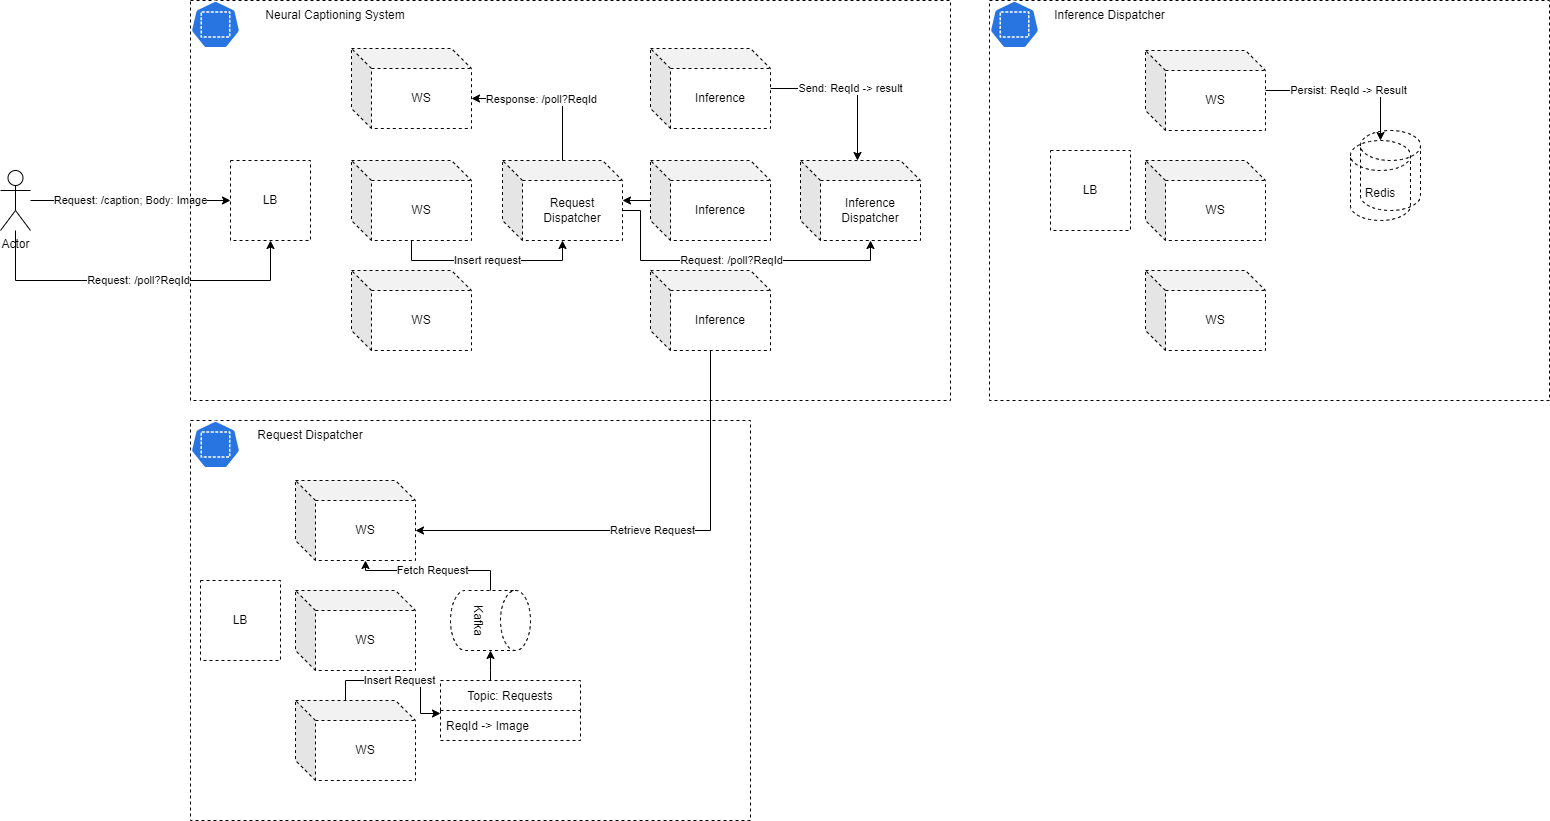

The diagram above was exported from draw.io. Its source (the exported page's mxGraphModel, read from the mxfile embedded in the PNG):
<mxGraphModel dx="1037" dy="640" grid="1" gridSize="10" guides="1" tooltips="1" connect="1" arrows="1" fold="1" page="1" pageScale="1" pageWidth="850" pageHeight="1100" math="0" shadow="0">
  <root>
    <mxCell id="0" />
    <mxCell id="1" parent="0" />
    <mxCell id="WfkKN2zlo6_ujelsl4qy-52" value="Request: /caption; Body: Image" style="edgeStyle=orthogonalEdgeStyle;rounded=0;orthogonalLoop=1;jettySize=auto;html=1;entryX=0;entryY=0.5;entryDx=0;entryDy=0;" parent="1" source="WfkKN2zlo6_ujelsl4qy-1" target="WfkKN2zlo6_ujelsl4qy-4" edge="1">
      <mxGeometry relative="1" as="geometry" />
    </mxCell>
    <mxCell id="WfkKN2zlo6_ujelsl4qy-53" value="Request: /poll?ReqId" style="edgeStyle=orthogonalEdgeStyle;rounded=0;orthogonalLoop=1;jettySize=auto;html=1;entryX=0.5;entryY=1;entryDx=0;entryDy=0;" parent="1" source="WfkKN2zlo6_ujelsl4qy-1" target="WfkKN2zlo6_ujelsl4qy-4" edge="1">
      <mxGeometry relative="1" as="geometry">
        <Array as="points">
          <mxPoint x="25" y="320" />
          <mxPoint x="280" y="320" />
        </Array>
      </mxGeometry>
    </mxCell>
    <mxCell id="WfkKN2zlo6_ujelsl4qy-1" value="Actor" style="shape=umlActor;verticalLabelPosition=bottom;verticalAlign=top;html=1;outlineConnect=0;" parent="1" vertex="1">
      <mxGeometry x="10" y="210" width="30" height="60" as="geometry" />
    </mxCell>
    <mxCell id="WfkKN2zlo6_ujelsl4qy-3" value="" style="rounded=0;whiteSpace=wrap;html=1;fillColor=none;dashed=1;" parent="1" vertex="1">
      <mxGeometry x="200" y="40" width="760" height="400" as="geometry" />
    </mxCell>
    <mxCell id="WfkKN2zlo6_ujelsl4qy-4" value="LB" style="whiteSpace=wrap;html=1;aspect=fixed;dashed=1;fillColor=none;" parent="1" vertex="1">
      <mxGeometry x="240" y="200" width="80" height="80" as="geometry" />
    </mxCell>
    <mxCell id="WfkKN2zlo6_ujelsl4qy-5" value="" style="sketch=0;html=1;dashed=0;whitespace=wrap;fillColor=#2875E2;strokeColor=#ffffff;points=[[0.005,0.63,0],[0.1,0.2,0],[0.9,0.2,0],[0.5,0,0],[0.995,0.63,0],[0.72,0.99,0],[0.5,1,0],[0.28,0.99,0]];shape=mxgraph.kubernetes.icon;prIcon=ns" parent="1" vertex="1">
      <mxGeometry x="200" y="40" width="50" height="48" as="geometry" />
    </mxCell>
    <mxCell id="WfkKN2zlo6_ujelsl4qy-6" value="WS" style="shape=cube;whiteSpace=wrap;html=1;boundedLbl=1;backgroundOutline=1;darkOpacity=0.05;darkOpacity2=0.1;dashed=1;fillColor=none;" parent="1" vertex="1">
      <mxGeometry x="361" y="88" width="120" height="80" as="geometry" />
    </mxCell>
    <mxCell id="WfkKN2zlo6_ujelsl4qy-37" value="Insert request" style="edgeStyle=orthogonalEdgeStyle;rounded=0;orthogonalLoop=1;jettySize=auto;html=1;" parent="1" source="WfkKN2zlo6_ujelsl4qy-7" target="WfkKN2zlo6_ujelsl4qy-9" edge="1">
      <mxGeometry relative="1" as="geometry">
        <Array as="points">
          <mxPoint x="421" y="300" />
          <mxPoint x="572" y="300" />
        </Array>
      </mxGeometry>
    </mxCell>
    <mxCell id="WfkKN2zlo6_ujelsl4qy-7" value="WS" style="shape=cube;whiteSpace=wrap;html=1;boundedLbl=1;backgroundOutline=1;darkOpacity=0.05;darkOpacity2=0.1;dashed=1;fillColor=none;" parent="1" vertex="1">
      <mxGeometry x="361" y="200" width="120" height="80" as="geometry" />
    </mxCell>
    <mxCell id="WfkKN2zlo6_ujelsl4qy-8" value="WS" style="shape=cube;whiteSpace=wrap;html=1;boundedLbl=1;backgroundOutline=1;darkOpacity=0.05;darkOpacity2=0.1;dashed=1;fillColor=none;" parent="1" vertex="1">
      <mxGeometry x="361" y="310" width="120" height="80" as="geometry" />
    </mxCell>
    <mxCell id="WfkKN2zlo6_ujelsl4qy-38" style="edgeStyle=orthogonalEdgeStyle;rounded=0;orthogonalLoop=1;jettySize=auto;html=1;entryX=0;entryY=0;entryDx=120;entryDy=50;entryPerimeter=0;" parent="1" source="WfkKN2zlo6_ujelsl4qy-9" target="WfkKN2zlo6_ujelsl4qy-6" edge="1">
      <mxGeometry relative="1" as="geometry">
        <Array as="points">
          <mxPoint x="572" y="138" />
        </Array>
      </mxGeometry>
    </mxCell>
    <mxCell id="WfkKN2zlo6_ujelsl4qy-39" value="Response: /poll?ReqId" style="edgeLabel;html=1;align=center;verticalAlign=middle;resizable=0;points=[];" parent="WfkKN2zlo6_ujelsl4qy-38" vertex="1" connectable="0">
      <mxGeometry x="0.2026" relative="1" as="geometry">
        <mxPoint x="8" as="offset" />
      </mxGeometry>
    </mxCell>
    <mxCell id="WfkKN2zlo6_ujelsl4qy-51" value="Request: /poll?ReqId" style="edgeStyle=orthogonalEdgeStyle;rounded=0;orthogonalLoop=1;jettySize=auto;html=1;entryX=0;entryY=0;entryDx=70;entryDy=80;entryPerimeter=0;exitX=0;exitY=0;exitDx=120;exitDy=50;exitPerimeter=0;" parent="1" source="WfkKN2zlo6_ujelsl4qy-9" target="WfkKN2zlo6_ujelsl4qy-14" edge="1">
      <mxGeometry relative="1" as="geometry">
        <Array as="points">
          <mxPoint x="650" y="250" />
          <mxPoint x="650" y="300" />
          <mxPoint x="880" y="300" />
        </Array>
      </mxGeometry>
    </mxCell>
    <mxCell id="WfkKN2zlo6_ujelsl4qy-9" value="Request Dispatcher" style="shape=cube;whiteSpace=wrap;html=1;boundedLbl=1;backgroundOutline=1;darkOpacity=0.05;darkOpacity2=0.1;dashed=1;fillColor=none;" parent="1" vertex="1">
      <mxGeometry x="512" y="200" width="120" height="80" as="geometry" />
    </mxCell>
    <mxCell id="WfkKN2zlo6_ujelsl4qy-41" value="Send: ReqId -&amp;gt; result" style="edgeStyle=orthogonalEdgeStyle;rounded=0;orthogonalLoop=1;jettySize=auto;html=1;entryX=0.475;entryY=0;entryDx=0;entryDy=0;entryPerimeter=0;" parent="1" source="WfkKN2zlo6_ujelsl4qy-10" target="WfkKN2zlo6_ujelsl4qy-14" edge="1">
      <mxGeometry relative="1" as="geometry" />
    </mxCell>
    <mxCell id="WfkKN2zlo6_ujelsl4qy-10" value="Inference" style="shape=cube;whiteSpace=wrap;html=1;boundedLbl=1;backgroundOutline=1;darkOpacity=0.05;darkOpacity2=0.1;dashed=1;fillColor=none;" parent="1" vertex="1">
      <mxGeometry x="660" y="88" width="120" height="80" as="geometry" />
    </mxCell>
    <mxCell id="WfkKN2zlo6_ujelsl4qy-40" value="" style="edgeStyle=orthogonalEdgeStyle;rounded=0;orthogonalLoop=1;jettySize=auto;html=1;" parent="1" source="WfkKN2zlo6_ujelsl4qy-12" target="WfkKN2zlo6_ujelsl4qy-9" edge="1">
      <mxGeometry relative="1" as="geometry" />
    </mxCell>
    <mxCell id="WfkKN2zlo6_ujelsl4qy-12" value="Inference" style="shape=cube;whiteSpace=wrap;html=1;boundedLbl=1;backgroundOutline=1;darkOpacity=0.05;darkOpacity2=0.1;dashed=1;fillColor=none;" parent="1" vertex="1">
      <mxGeometry x="660" y="200" width="120" height="80" as="geometry" />
    </mxCell>
    <mxCell id="WfkKN2zlo6_ujelsl4qy-34" value="Retrieve Request" style="edgeStyle=orthogonalEdgeStyle;rounded=0;orthogonalLoop=1;jettySize=auto;html=1;" parent="1" source="WfkKN2zlo6_ujelsl4qy-13" target="WfkKN2zlo6_ujelsl4qy-20" edge="1">
      <mxGeometry relative="1" as="geometry">
        <Array as="points">
          <mxPoint x="720" y="570" />
        </Array>
      </mxGeometry>
    </mxCell>
    <mxCell id="WfkKN2zlo6_ujelsl4qy-13" value="Inference" style="shape=cube;whiteSpace=wrap;html=1;boundedLbl=1;backgroundOutline=1;darkOpacity=0.05;darkOpacity2=0.1;dashed=1;fillColor=none;" parent="1" vertex="1">
      <mxGeometry x="660" y="310" width="120" height="80" as="geometry" />
    </mxCell>
    <mxCell id="WfkKN2zlo6_ujelsl4qy-14" value="Inference Dispatcher" style="shape=cube;whiteSpace=wrap;html=1;boundedLbl=1;backgroundOutline=1;darkOpacity=0.05;darkOpacity2=0.1;dashed=1;fillColor=none;" parent="1" vertex="1">
      <mxGeometry x="810" y="200" width="120" height="80" as="geometry" />
    </mxCell>
    <mxCell id="WfkKN2zlo6_ujelsl4qy-16" value="" style="rounded=0;whiteSpace=wrap;html=1;fillColor=none;dashed=1;" parent="1" vertex="1">
      <mxGeometry x="200" y="460" width="560" height="400" as="geometry" />
    </mxCell>
    <mxCell id="WfkKN2zlo6_ujelsl4qy-17" value="Request Dispatcher" style="text;html=1;strokeColor=none;fillColor=none;align=center;verticalAlign=middle;whiteSpace=wrap;rounded=0;dashed=1;" parent="1" vertex="1">
      <mxGeometry x="260" y="460" width="120" height="30" as="geometry" />
    </mxCell>
    <mxCell id="WfkKN2zlo6_ujelsl4qy-18" value="" style="sketch=0;html=1;dashed=0;whitespace=wrap;fillColor=#2875E2;strokeColor=#ffffff;points=[[0.005,0.63,0],[0.1,0.2,0],[0.9,0.2,0],[0.5,0,0],[0.995,0.63,0],[0.72,0.99,0],[0.5,1,0],[0.28,0.99,0]];shape=mxgraph.kubernetes.icon;prIcon=ns" parent="1" vertex="1">
      <mxGeometry x="200" y="460" width="50" height="48" as="geometry" />
    </mxCell>
    <mxCell id="WfkKN2zlo6_ujelsl4qy-19" value="LB" style="whiteSpace=wrap;html=1;aspect=fixed;dashed=1;fillColor=none;" parent="1" vertex="1">
      <mxGeometry x="210" y="620" width="80" height="80" as="geometry" />
    </mxCell>
    <mxCell id="WfkKN2zlo6_ujelsl4qy-20" value="WS" style="shape=cube;whiteSpace=wrap;html=1;boundedLbl=1;backgroundOutline=1;darkOpacity=0.05;darkOpacity2=0.1;dashed=1;fillColor=none;" parent="1" vertex="1">
      <mxGeometry x="305" y="520" width="120" height="80" as="geometry" />
    </mxCell>
    <mxCell id="WfkKN2zlo6_ujelsl4qy-21" value="WS" style="shape=cube;whiteSpace=wrap;html=1;boundedLbl=1;backgroundOutline=1;darkOpacity=0.05;darkOpacity2=0.1;dashed=1;fillColor=none;" parent="1" vertex="1">
      <mxGeometry x="305" y="630" width="120" height="80" as="geometry" />
    </mxCell>
    <mxCell id="WfkKN2zlo6_ujelsl4qy-33" value="Insert Request" style="edgeStyle=orthogonalEdgeStyle;rounded=0;orthogonalLoop=1;jettySize=auto;html=1;entryX=0;entryY=0.1;entryDx=0;entryDy=0;entryPerimeter=0;exitX=0;exitY=0;exitDx=50;exitDy=0;exitPerimeter=0;" parent="1" source="WfkKN2zlo6_ujelsl4qy-22" target="WfkKN2zlo6_ujelsl4qy-26" edge="1">
      <mxGeometry relative="1" as="geometry">
        <Array as="points">
          <mxPoint x="355" y="720" />
          <mxPoint x="430" y="720" />
          <mxPoint x="430" y="753" />
        </Array>
      </mxGeometry>
    </mxCell>
    <mxCell id="WfkKN2zlo6_ujelsl4qy-22" value="WS" style="shape=cube;whiteSpace=wrap;html=1;boundedLbl=1;backgroundOutline=1;darkOpacity=0.05;darkOpacity2=0.1;dashed=1;fillColor=none;" parent="1" vertex="1">
      <mxGeometry x="305" y="740" width="120" height="80" as="geometry" />
    </mxCell>
    <mxCell id="WfkKN2zlo6_ujelsl4qy-35" value="Fetch Request" style="edgeStyle=orthogonalEdgeStyle;rounded=0;orthogonalLoop=1;jettySize=auto;html=1;entryX=0;entryY=0;entryDx=70;entryDy=80;entryPerimeter=0;" parent="1" source="WfkKN2zlo6_ujelsl4qy-23" target="WfkKN2zlo6_ujelsl4qy-20" edge="1">
      <mxGeometry relative="1" as="geometry">
        <Array as="points">
          <mxPoint x="500" y="610" />
          <mxPoint x="375" y="610" />
        </Array>
      </mxGeometry>
    </mxCell>
    <mxCell id="WfkKN2zlo6_ujelsl4qy-23" value="Kafka" style="shape=cylinder3;whiteSpace=wrap;html=1;boundedLbl=1;backgroundOutline=1;size=15;dashed=1;fillColor=none;rotation=90;" parent="1" vertex="1">
      <mxGeometry x="470" y="620" width="60" height="80" as="geometry" />
    </mxCell>
    <mxCell id="WfkKN2zlo6_ujelsl4qy-29" style="edgeStyle=orthogonalEdgeStyle;rounded=0;orthogonalLoop=1;jettySize=auto;html=1;entryX=1;entryY=0.5;entryDx=0;entryDy=0;entryPerimeter=0;" parent="1" source="WfkKN2zlo6_ujelsl4qy-25" target="WfkKN2zlo6_ujelsl4qy-23" edge="1">
      <mxGeometry relative="1" as="geometry">
        <Array as="points">
          <mxPoint x="500" y="710" />
          <mxPoint x="500" y="710" />
        </Array>
      </mxGeometry>
    </mxCell>
    <mxCell id="WfkKN2zlo6_ujelsl4qy-25" value="Topic: Requests" style="swimlane;fontStyle=0;childLayout=stackLayout;horizontal=1;startSize=30;horizontalStack=0;resizeParent=1;resizeParentMax=0;resizeLast=0;collapsible=1;marginBottom=0;dashed=1;fillColor=none;" parent="1" vertex="1">
      <mxGeometry x="450" y="720" width="140" height="60" as="geometry" />
    </mxCell>
    <mxCell id="WfkKN2zlo6_ujelsl4qy-26" value="ReqId -&gt; Image" style="text;strokeColor=none;fillColor=none;align=left;verticalAlign=middle;spacingLeft=4;spacingRight=4;overflow=hidden;points=[[0,0.5],[1,0.5]];portConstraint=eastwest;rotatable=0;dashed=1;" parent="WfkKN2zlo6_ujelsl4qy-25" vertex="1">
      <mxGeometry y="30" width="140" height="30" as="geometry" />
    </mxCell>
    <mxCell id="WfkKN2zlo6_ujelsl4qy-36" value="" style="rounded=0;whiteSpace=wrap;html=1;fillColor=none;dashed=1;" parent="1" vertex="1">
      <mxGeometry x="999" y="40" width="560" height="400" as="geometry" />
    </mxCell>
    <mxCell id="WfkKN2zlo6_ujelsl4qy-42" value="Neural Captioning System" style="text;html=1;strokeColor=none;fillColor=none;align=center;verticalAlign=middle;whiteSpace=wrap;rounded=0;dashed=1;" parent="1" vertex="1">
      <mxGeometry x="260" y="40" width="170" height="30" as="geometry" />
    </mxCell>
    <mxCell id="WfkKN2zlo6_ujelsl4qy-43" value="" style="sketch=0;html=1;dashed=0;whitespace=wrap;fillColor=#2875E2;strokeColor=#ffffff;points=[[0.005,0.63,0],[0.1,0.2,0],[0.9,0.2,0],[0.5,0,0],[0.995,0.63,0],[0.72,0.99,0],[0.5,1,0],[0.28,0.99,0]];shape=mxgraph.kubernetes.icon;prIcon=ns" parent="1" vertex="1">
      <mxGeometry x="999" y="40" width="50" height="48" as="geometry" />
    </mxCell>
    <mxCell id="WfkKN2zlo6_ujelsl4qy-44" value="Inference Dispatcher" style="text;html=1;strokeColor=none;fillColor=none;align=center;verticalAlign=middle;whiteSpace=wrap;rounded=0;dashed=1;" parent="1" vertex="1">
      <mxGeometry x="1059" y="40" width="121" height="30" as="geometry" />
    </mxCell>
    <mxCell id="WfkKN2zlo6_ujelsl4qy-45" value="Redis" style="shape=cylinder3;whiteSpace=wrap;html=1;boundedLbl=1;backgroundOutline=1;size=15;dashed=1;fillColor=none;" parent="1" vertex="1">
      <mxGeometry x="1360" y="180" width="60" height="80" as="geometry" />
    </mxCell>
    <mxCell id="WfkKN2zlo6_ujelsl4qy-46" value="LB" style="whiteSpace=wrap;html=1;aspect=fixed;dashed=1;fillColor=none;" parent="1" vertex="1">
      <mxGeometry x="1060" y="190" width="80" height="80" as="geometry" />
    </mxCell>
    <mxCell id="WfkKN2zlo6_ujelsl4qy-50" value="Persist: ReqId -&amp;gt; Result" style="edgeStyle=orthogonalEdgeStyle;rounded=0;orthogonalLoop=1;jettySize=auto;html=1;entryX=0.5;entryY=0;entryDx=0;entryDy=0;entryPerimeter=0;" parent="1" source="WfkKN2zlo6_ujelsl4qy-47" target="WfkKN2zlo6_ujelsl4qy-45" edge="1">
      <mxGeometry relative="1" as="geometry">
        <Array as="points">
          <mxPoint x="1390" y="130" />
        </Array>
      </mxGeometry>
    </mxCell>
    <mxCell id="WfkKN2zlo6_ujelsl4qy-47" value="WS" style="shape=cube;whiteSpace=wrap;html=1;boundedLbl=1;backgroundOutline=1;darkOpacity=0.05;darkOpacity2=0.1;dashed=1;fillColor=none;" parent="1" vertex="1">
      <mxGeometry x="1155" y="90" width="120" height="80" as="geometry" />
    </mxCell>
    <mxCell id="WfkKN2zlo6_ujelsl4qy-48" value="WS" style="shape=cube;whiteSpace=wrap;html=1;boundedLbl=1;backgroundOutline=1;darkOpacity=0.05;darkOpacity2=0.1;dashed=1;fillColor=none;" parent="1" vertex="1">
      <mxGeometry x="1155" y="200" width="120" height="80" as="geometry" />
    </mxCell>
    <mxCell id="WfkKN2zlo6_ujelsl4qy-49" value="WS" style="shape=cube;whiteSpace=wrap;html=1;boundedLbl=1;backgroundOutline=1;darkOpacity=0.05;darkOpacity2=0.1;dashed=1;fillColor=none;" parent="1" vertex="1">
      <mxGeometry x="1155" y="310" width="120" height="80" as="geometry" />
    </mxCell>
    <mxCell id="Uz0KyLUsl2V1U3xZYaiX-1" value="" style="shape=cylinder3;whiteSpace=wrap;html=1;boundedLbl=1;backgroundOutline=1;size=15;dashed=1;fillColor=none;" vertex="1" parent="1">
      <mxGeometry x="1370" y="170" width="60" height="80" as="geometry" />
    </mxCell>
  </root>
</mxGraphModel>